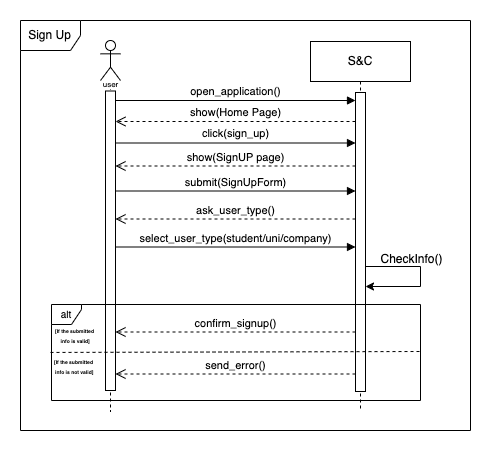

The diagram above was exported from draw.io. Its source (the exported page's mxGraphModel, read from the mxfile embedded in the PNG):
<mxGraphModel dx="2225" dy="868" grid="1" gridSize="10" guides="1" tooltips="1" connect="1" arrows="1" fold="1" page="1" pageScale="1" pageWidth="850" pageHeight="1100" math="0" shadow="0">
  <root>
    <mxCell id="0" />
    <mxCell id="1" parent="0" />
    <mxCell id="2" value="" style="shape=umlLifeline;perimeter=lifelinePerimeter;whiteSpace=wrap;html=1;container=1;dropTarget=0;collapsible=0;recursiveResize=0;outlineConnect=0;portConstraint=eastwest;newEdgeStyle={&quot;curved&quot;:0,&quot;rounded&quot;:0};participant=umlActor;" vertex="1" parent="1">
      <mxGeometry x="100" y="40" width="20" height="371" as="geometry" />
    </mxCell>
    <mxCell id="3" value="" style="html=1;points=[[0,0,0,0,5],[0,1,0,0,-5],[1,0,0,0,5],[1,1,0,0,-5]];perimeter=orthogonalPerimeter;outlineConnect=0;targetShapes=umlLifeline;portConstraint=eastwest;newEdgeStyle={&quot;curved&quot;:0,&quot;rounded&quot;:0};" vertex="1" parent="2">
      <mxGeometry x="5" y="50.5" width="10" height="299.5" as="geometry" />
    </mxCell>
    <mxCell id="4" value="S&amp;amp;C" style="shape=umlLifeline;perimeter=lifelinePerimeter;whiteSpace=wrap;html=1;container=1;dropTarget=0;collapsible=0;recursiveResize=0;outlineConnect=0;portConstraint=eastwest;newEdgeStyle={&quot;curved&quot;:0,&quot;rounded&quot;:0};" vertex="1" parent="1">
      <mxGeometry x="310" y="41" width="100" height="370" as="geometry" />
    </mxCell>
    <mxCell id="5" value="" style="html=1;points=[[0,0,0,0,5],[0,1,0,0,-5],[1,0,0,0,5],[1,1,0,0,-5]];perimeter=orthogonalPerimeter;outlineConnect=0;targetShapes=umlLifeline;portConstraint=eastwest;newEdgeStyle={&quot;curved&quot;:0,&quot;rounded&quot;:0};" vertex="1" parent="4">
      <mxGeometry x="45" y="51" width="10" height="299" as="geometry" />
    </mxCell>
    <mxCell id="6" value="open_application()" style="html=1;verticalAlign=bottom;endArrow=block;curved=0;rounded=0;exitX=1;exitY=0;exitDx=0;exitDy=5;exitPerimeter=0;" edge="1" target="5" parent="1">
      <mxGeometry width="80" relative="1" as="geometry">
        <mxPoint x="115" y="100" as="sourcePoint" />
        <mxPoint x="275" y="100" as="targetPoint" />
        <Array as="points" />
      </mxGeometry>
    </mxCell>
    <mxCell id="7" value="show(Home Page)" style="html=1;verticalAlign=bottom;endArrow=open;dashed=1;endSize=8;curved=0;rounded=0;" edge="1" source="5" parent="1">
      <mxGeometry relative="1" as="geometry">
        <mxPoint x="275" y="121" as="sourcePoint" />
        <mxPoint x="115" y="121" as="targetPoint" />
      </mxGeometry>
    </mxCell>
    <mxCell id="8" value="click(sign_up)" style="html=1;verticalAlign=bottom;endArrow=block;curved=0;rounded=0;" edge="1" target="5" parent="1">
      <mxGeometry width="80" relative="1" as="geometry">
        <mxPoint x="115" y="142.5" as="sourcePoint" />
        <mxPoint x="275" y="142.5" as="targetPoint" />
      </mxGeometry>
    </mxCell>
    <mxCell id="9" value="show(SignUP page)" style="html=1;verticalAlign=bottom;endArrow=open;dashed=1;endSize=8;curved=0;rounded=0;" edge="1" source="5" parent="1">
      <mxGeometry relative="1" as="geometry">
        <mxPoint x="275" y="165.5" as="sourcePoint" />
        <mxPoint x="115" y="165.5" as="targetPoint" />
        <mxPoint as="offset" />
      </mxGeometry>
    </mxCell>
    <mxCell id="10" value="&lt;font style=&quot;font-size: 8px; background-color: rgb(255, 255, 255);&quot;&gt;user&lt;/font&gt;" style="text;html=1;align=center;verticalAlign=middle;resizable=0;points=[];autosize=1;fontSize=10;fillColor=none;" vertex="1" parent="1">
      <mxGeometry x="90" y="68" width="40" height="30" as="geometry" />
    </mxCell>
    <mxCell id="11" value="submit(SignUpForm)" style="html=1;verticalAlign=bottom;endArrow=block;curved=0;rounded=0;" edge="1" target="5" parent="1">
      <mxGeometry width="80" relative="1" as="geometry">
        <mxPoint x="115" y="190.5" as="sourcePoint" />
        <mxPoint x="275" y="190.5" as="targetPoint" />
      </mxGeometry>
    </mxCell>
    <mxCell id="12" value="" style="endArrow=none;html=1;rounded=0;" edge="1" parent="1">
      <mxGeometry width="50" height="50" relative="1" as="geometry">
        <mxPoint x="365" y="265.99999999999994" as="sourcePoint" />
        <mxPoint x="420" y="266" as="targetPoint" />
      </mxGeometry>
    </mxCell>
    <mxCell id="13" value="" style="endArrow=none;html=1;rounded=0;" edge="1" parent="1">
      <mxGeometry width="50" height="50" relative="1" as="geometry">
        <mxPoint x="420" y="286" as="sourcePoint" />
        <mxPoint x="420" y="266" as="targetPoint" />
      </mxGeometry>
    </mxCell>
    <mxCell id="14" value="" style="endArrow=classic;html=1;rounded=0;" edge="1" parent="1">
      <mxGeometry width="50" height="50" relative="1" as="geometry">
        <mxPoint x="420" y="286" as="sourcePoint" />
        <mxPoint x="364.9999999999999" y="286" as="targetPoint" />
      </mxGeometry>
    </mxCell>
    <mxCell id="15" value="CheckInfo()" style="text;html=1;align=center;verticalAlign=middle;resizable=0;points=[];autosize=1;strokeColor=none;fillColor=none;" vertex="1" parent="1">
      <mxGeometry x="366" y="244" width="90" height="30" as="geometry" />
    </mxCell>
    <mxCell id="16" value="&lt;font style=&quot;font-size: 10px;&quot;&gt;alt&lt;/font&gt;" style="shape=umlFrame;whiteSpace=wrap;html=1;pointerEvents=0;width=30;height=20;" vertex="1" parent="1">
      <mxGeometry x="51" y="304" width="369" height="96" as="geometry" />
    </mxCell>
    <mxCell id="17" value="" style="endArrow=none;dashed=1;html=1;rounded=0;exitX=0.001;exitY=0.477;exitDx=0;exitDy=0;exitPerimeter=0;entryX=1;entryY=0.44;entryDx=0;entryDy=0;entryPerimeter=0;" edge="1" parent="1">
      <mxGeometry width="50" height="50" relative="1" as="geometry">
        <mxPoint x="49.999999999999964" y="351.95000000000005" as="sourcePoint" />
        <mxPoint x="419.9999999999999" y="350.9999999999999" as="targetPoint" />
      </mxGeometry>
    </mxCell>
    <mxCell id="18" value="&lt;h6&gt;&lt;font style=&quot;font-size: 5px;&quot;&gt;&lt;font style=&quot;&quot;&gt;[If the submitted&lt;br&gt;&lt;/font&gt;&lt;/font&gt;&lt;font style=&quot;font-size: 5px;&quot;&gt;&lt;font style=&quot;&quot;&gt;&amp;nbsp;info is not valid]&lt;/font&gt;&lt;/font&gt;&lt;/h6&gt;" style="text;html=1;align=center;verticalAlign=middle;resizable=0;points=[];autosize=1;strokeColor=none;fillColor=none;fontFamily=Helvetica;" vertex="1" parent="1">
      <mxGeometry x="43" y="331" width="60" height="70" as="geometry" />
    </mxCell>
    <mxCell id="19" value="send_error()" style="html=1;verticalAlign=bottom;endArrow=open;dashed=1;endSize=8;curved=0;rounded=0;" edge="1" parent="1">
      <mxGeometry relative="1" as="geometry">
        <mxPoint x="354.9999999999999" y="373.5" as="sourcePoint" />
        <mxPoint x="115" y="373.5" as="targetPoint" />
      </mxGeometry>
    </mxCell>
    <mxCell id="20" value="ask_user_type()" style="html=1;verticalAlign=bottom;endArrow=open;dashed=1;endSize=8;curved=0;rounded=0;" edge="1" source="5" parent="1">
      <mxGeometry relative="1" as="geometry">
        <mxPoint x="275" y="218.5" as="sourcePoint" />
        <mxPoint x="115" y="218.5" as="targetPoint" />
      </mxGeometry>
    </mxCell>
    <mxCell id="21" value="select_user_type(student/uni/company)" style="html=1;verticalAlign=bottom;endArrow=block;curved=0;rounded=0;" edge="1" parent="1">
      <mxGeometry width="80" relative="1" as="geometry">
        <mxPoint x="115" y="246.5" as="sourcePoint" />
        <mxPoint x="355" y="246.5" as="targetPoint" />
      </mxGeometry>
    </mxCell>
    <mxCell id="22" value="&lt;h6&gt;&lt;font style=&quot;font-size: 5px;&quot;&gt;&lt;font style=&quot;&quot;&gt;[If the submitted&lt;br&gt;&lt;/font&gt;&lt;/font&gt;&lt;font style=&quot;font-size: 5px;&quot;&gt;&lt;font style=&quot;&quot;&gt;&amp;nbsp;info is valid]&lt;/font&gt;&lt;/font&gt;&lt;/h6&gt;" style="text;html=1;align=center;verticalAlign=middle;resizable=0;points=[];autosize=1;strokeColor=none;fillColor=none;fontFamily=Helvetica;" vertex="1" parent="1">
      <mxGeometry x="44" y="300" width="60" height="70" as="geometry" />
    </mxCell>
    <mxCell id="23" value="confirm_signup()" style="html=1;verticalAlign=bottom;endArrow=open;dashed=1;endSize=8;curved=0;rounded=0;" edge="1" parent="1">
      <mxGeometry relative="1" as="geometry">
        <mxPoint x="354.9999999999999" y="331.5" as="sourcePoint" />
        <mxPoint x="115" y="331.5" as="targetPoint" />
      </mxGeometry>
    </mxCell>
    <mxCell id="24" value="Sign Up" style="shape=umlFrame;whiteSpace=wrap;html=1;pointerEvents=0;" vertex="1" parent="1">
      <mxGeometry x="20" y="20" width="450" height="410" as="geometry" />
    </mxCell>
  </root>
</mxGraphModel>